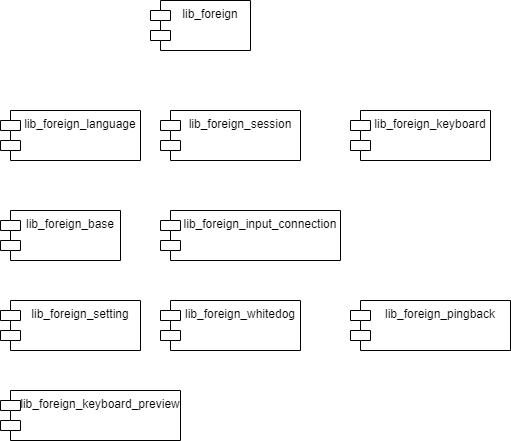

The diagram above was exported from draw.io. Its source (the exported page's mxGraphModel, read from the mxfile embedded in the PNG):
<mxGraphModel dx="1038" dy="548" grid="1" gridSize="10" guides="1" tooltips="1" connect="1" arrows="1" fold="1" page="1" pageScale="1" pageWidth="1654" pageHeight="2336" math="0" shadow="0">
  <root>
    <mxCell id="0" />
    <mxCell id="1" parent="0" />
    <mxCell id="b8CGcjYaaXdfVUXtrU9t-14" value="lib_foreign" style="shape=module;align=left;spacingLeft=20;align=center;verticalAlign=top;" vertex="1" parent="1">
      <mxGeometry x="390" y="60" width="100" height="50" as="geometry" />
    </mxCell>
    <mxCell id="b8CGcjYaaXdfVUXtrU9t-15" value="lib_foreign_base" style="shape=module;align=left;spacingLeft=20;align=center;verticalAlign=top;" vertex="1" parent="1">
      <mxGeometry x="240" y="270" width="120" height="50" as="geometry" />
    </mxCell>
    <mxCell id="b8CGcjYaaXdfVUXtrU9t-17" value="lib_foreign_input_connection" style="shape=module;align=left;spacingLeft=20;align=center;verticalAlign=top;" vertex="1" parent="1">
      <mxGeometry x="400" y="270" width="180" height="50" as="geometry" />
    </mxCell>
    <mxCell id="b8CGcjYaaXdfVUXtrU9t-18" value="lib_foreign_session" style="shape=module;align=left;spacingLeft=20;align=center;verticalAlign=top;" vertex="1" parent="1">
      <mxGeometry x="400" y="170" width="140" height="50" as="geometry" />
    </mxCell>
    <mxCell id="b8CGcjYaaXdfVUXtrU9t-19" value="lib_foreign_keyboard" style="shape=module;align=left;spacingLeft=20;align=center;verticalAlign=top;" vertex="1" parent="1">
      <mxGeometry x="590" y="170" width="140" height="50" as="geometry" />
    </mxCell>
    <mxCell id="b8CGcjYaaXdfVUXtrU9t-20" value="lib_foreign_language" style="shape=module;align=left;spacingLeft=20;align=center;verticalAlign=top;" vertex="1" parent="1">
      <mxGeometry x="240" y="170" width="140" height="50" as="geometry" />
    </mxCell>
    <mxCell id="b8CGcjYaaXdfVUXtrU9t-21" value="lib_foreign_pingback" style="shape=module;align=left;spacingLeft=20;align=center;verticalAlign=top;" vertex="1" parent="1">
      <mxGeometry x="590" y="360" width="160" height="50" as="geometry" />
    </mxCell>
    <mxCell id="b8CGcjYaaXdfVUXtrU9t-22" value="lib_foreign_setting" style="shape=module;align=left;spacingLeft=20;align=center;verticalAlign=top;" vertex="1" parent="1">
      <mxGeometry x="240" y="360" width="140" height="50" as="geometry" />
    </mxCell>
    <mxCell id="b8CGcjYaaXdfVUXtrU9t-23" value="lib_foreign_whitedog" style="shape=module;align=left;spacingLeft=20;align=center;verticalAlign=top;" vertex="1" parent="1">
      <mxGeometry x="400" y="360" width="140" height="50" as="geometry" />
    </mxCell>
    <mxCell id="b8CGcjYaaXdfVUXtrU9t-24" value="lib_foreign_keyboard_preview" style="shape=module;align=left;spacingLeft=20;align=center;verticalAlign=top;" vertex="1" parent="1">
      <mxGeometry x="240" y="450" width="180" height="50" as="geometry" />
    </mxCell>
  </root>
</mxGraphModel>